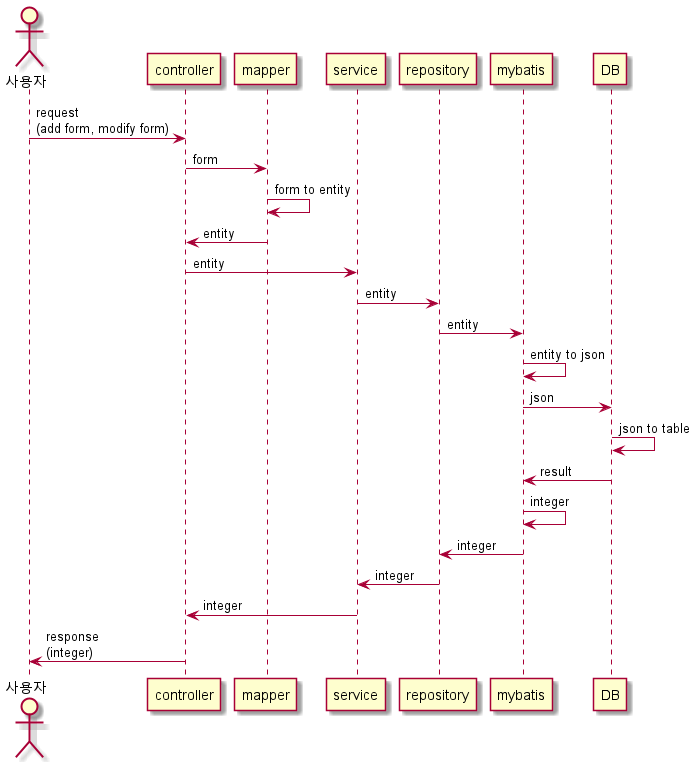

The diagram above was rendered by PlantUML. Its source (embedded in the PNG):
@startuml
actor 사용자
사용자 -> controller : request\n(add form, modify form)
controller -> mapper : form
mapper -> mapper : form to entity
mapper -> controller : entity
controller -> service : entity
service -> repository : entity
repository -> mybatis : entity
mybatis -> mybatis : entity to json
mybatis -> DB : json
DB -> DB : json to table
DB -> mybatis : result
mybatis -> mybatis : integer
mybatis -> repository : integer
repository -> service : integer
service -> controller : integer
controller -> 사용자 : response\n(integer)
@enduml